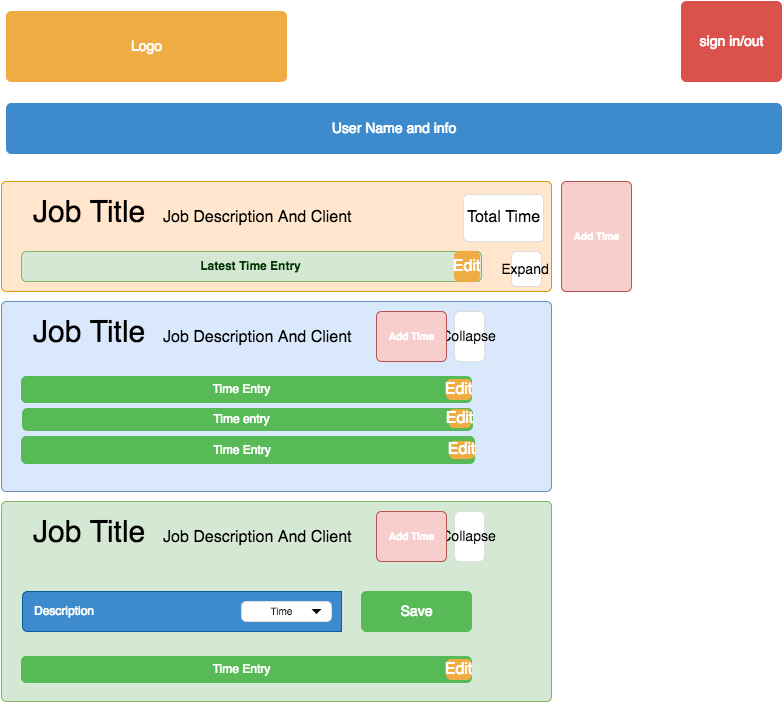

The diagram above was exported from draw.io. Its source (the exported page's mxGraphModel, read from the mxfile embedded in the PNG):
<mxGraphModel dx="1277" dy="821" grid="1" gridSize="10" guides="1" tooltips="1" connect="1" arrows="1" fold="1" page="1" pageScale="1" pageWidth="850" pageHeight="1100" math="0" shadow="0">
  <root>
    <mxCell id="0" />
    <mxCell id="1" parent="0" />
    <mxCell id="7849eafb369ef87e-75" value="" style="html=1;shadow=0;dashed=0;shape=mxgraph.bootstrap.rrect;align=center;rSize=5;strokeColor=#d79b00;fillColor=#ffe6cc;fontColor=#ffffff;fontStyle=1;whiteSpace=wrap;fontSize=10;" vertex="1" parent="1">
      <mxGeometry x="30" y="190" width="550" height="110" as="geometry" />
    </mxCell>
    <mxCell id="7849eafb369ef87e-77" value="Add Time" style="html=1;shadow=0;dashed=0;shape=mxgraph.bootstrap.rrect;align=center;rSize=5;strokeColor=#b85450;fillColor=#f8cecc;fontColor=#ffffff;fontStyle=1;whiteSpace=wrap;fontSize=10;" vertex="1" parent="1">
      <mxGeometry x="590" y="190" width="70" height="110" as="geometry" />
    </mxCell>
    <mxCell id="7849eafb369ef87e-79" value="&lt;font color=&quot;#003300&quot;&gt;Latest Time Entry&lt;/font&gt;" style="html=1;shadow=0;dashed=0;shape=mxgraph.bootstrap.rrect;align=center;rSize=5;strokeColor=#82b366;fillColor=#d5e8d4;fontColor=#ffffff;fontStyle=1;whiteSpace=wrap;" vertex="1" parent="1">
      <mxGeometry x="50" y="260" width="460" height="30" as="geometry" />
    </mxCell>
    <mxCell id="7849eafb369ef87e-80" value="Job Title" style="html=1;shadow=0;dashed=0;shape=mxgraph.bootstrap.rect;strokeColor=none;fillColor=none;fontSize=30;align=left;spacingLeft=10;" vertex="1" parent="1">
      <mxGeometry x="50" y="200" width="250" height="40" as="geometry" />
    </mxCell>
    <mxCell id="7849eafb369ef87e-81" value="Job Description And Client" style="html=1;shadow=0;dashed=0;shape=mxgraph.bootstrap.rect;strokeColor=none;fillColor=none;fontSize=16;align=left;spacingLeft=10;" vertex="1" parent="1">
      <mxGeometry x="180" y="212" width="180" height="26" as="geometry" />
    </mxCell>
    <mxCell id="7849eafb369ef87e-82" value="Expand" style="html=1;shadow=0;dashed=0;shape=mxgraph.bootstrap.rrect;rSize=5;strokeColor=#dddddd;fillColor=#ffffff;align=center;fontSize=14;whiteSpace=wrap;" vertex="1" parent="1">
      <mxGeometry x="540" y="260" width="30" height="35" as="geometry" />
    </mxCell>
    <mxCell id="7849eafb369ef87e-86" value="Edit" style="html=1;shadow=0;dashed=0;shape=mxgraph.bootstrap.rrect;rSize=5;fillColor=#EFAC43;align=center;strokeColor=#EFAC43;fontColor=#ffffff;fontSize=16;whiteSpace=wrap;" vertex="1" parent="1">
      <mxGeometry x="483" y="260" width="25" height="30" as="geometry" />
    </mxCell>
    <mxCell id="7849eafb369ef87e-87" value="" style="html=1;shadow=0;dashed=0;shape=mxgraph.bootstrap.rrect;align=center;rSize=5;strokeColor=#6c8ebf;fillColor=#dae8fc;fontColor=#ffffff;fontStyle=1;whiteSpace=wrap;fontSize=10;" vertex="1" parent="1">
      <mxGeometry x="30" y="310" width="550" height="190" as="geometry" />
    </mxCell>
    <mxCell id="7849eafb369ef87e-89" value="Job Title" style="html=1;shadow=0;dashed=0;shape=mxgraph.bootstrap.rect;strokeColor=none;fillColor=none;fontSize=30;align=left;spacingLeft=10;" vertex="1" parent="1">
      <mxGeometry x="50" y="320" width="250" height="40" as="geometry" />
    </mxCell>
    <mxCell id="7849eafb369ef87e-90" value="Job Description And Client" style="html=1;shadow=0;dashed=0;shape=mxgraph.bootstrap.rect;strokeColor=none;fillColor=none;fontSize=16;align=left;spacingLeft=10;" vertex="1" parent="1">
      <mxGeometry x="180" y="332" width="250" height="26" as="geometry" />
    </mxCell>
    <mxCell id="7849eafb369ef87e-93" value="Time Entry" style="html=1;shadow=0;dashed=0;shape=mxgraph.bootstrap.rrect;align=center;rSize=5;fillColor=#58B957;strokeColor=#58B957;fontColor=#ffffff;spacingRight=10;whiteSpace=wrap;" vertex="1" parent="1">
      <mxGeometry x="50" y="385" width="450" height="26" as="geometry" />
    </mxCell>
    <mxCell id="7849eafb369ef87e-94" value="" style="shape=triangle;direction=south;fillColor=#ffffff;strokeColor=none;perimeter=none;" vertex="1" parent="7849eafb369ef87e-93">
      <mxGeometry x="1" y="0.5" width="10" height="5" relative="1" as="geometry">
        <mxPoint x="-20" y="-2.5" as="offset" />
      </mxGeometry>
    </mxCell>
    <mxCell id="7849eafb369ef87e-100" value="Edit" style="html=1;shadow=0;dashed=0;shape=mxgraph.bootstrap.rrect;rSize=5;fillColor=#EFAC43;align=center;strokeColor=#EFAC43;fontColor=#ffffff;fontSize=16;whiteSpace=wrap;" vertex="1" parent="7849eafb369ef87e-93">
      <mxGeometry x="425" y="3" width="25" height="20" as="geometry" />
    </mxCell>
    <mxCell id="7849eafb369ef87e-95" value="Time entry" style="html=1;shadow=0;dashed=0;shape=mxgraph.bootstrap.rrect;align=center;rSize=5;fillColor=#58B957;strokeColor=#58B957;fontColor=#ffffff;spacingRight=10;whiteSpace=wrap;" vertex="1" parent="1">
      <mxGeometry x="51" y="417" width="450" height="22" as="geometry" />
    </mxCell>
    <mxCell id="7849eafb369ef87e-96" value="" style="shape=triangle;direction=south;fillColor=#ffffff;strokeColor=none;perimeter=none;" vertex="1" parent="7849eafb369ef87e-95">
      <mxGeometry x="1" y="0.5" width="10" height="5" relative="1" as="geometry">
        <mxPoint x="-20" y="-2.5" as="offset" />
      </mxGeometry>
    </mxCell>
    <mxCell id="7849eafb369ef87e-97" value="Time Entry" style="html=1;shadow=0;dashed=0;shape=mxgraph.bootstrap.rrect;align=center;rSize=5;fillColor=#58B957;strokeColor=#58B957;fontColor=#ffffff;spacingRight=10;whiteSpace=wrap;" vertex="1" parent="1">
      <mxGeometry x="50" y="445" width="453" height="27" as="geometry" />
    </mxCell>
    <mxCell id="7849eafb369ef87e-98" value="" style="shape=triangle;direction=south;fillColor=#ffffff;strokeColor=none;perimeter=none;" vertex="1" parent="7849eafb369ef87e-97">
      <mxGeometry x="1" y="0.5" width="10" height="5" relative="1" as="geometry">
        <mxPoint x="-20" y="-2.5" as="offset" />
      </mxGeometry>
    </mxCell>
    <mxCell id="7849eafb369ef87e-102" value="Edit" style="html=1;shadow=0;dashed=0;shape=mxgraph.bootstrap.rrect;rSize=5;fillColor=#EFAC43;align=center;strokeColor=#EFAC43;fontColor=#ffffff;fontSize=16;whiteSpace=wrap;" vertex="1" parent="7849eafb369ef87e-97">
      <mxGeometry x="428" y="5" width="25" height="17" as="geometry" />
    </mxCell>
    <mxCell id="7849eafb369ef87e-99" value="Collapse" style="html=1;shadow=0;dashed=0;shape=mxgraph.bootstrap.rrect;rSize=5;strokeColor=#dddddd;fillColor=#ffffff;align=center;fontSize=14;whiteSpace=wrap;" vertex="1" parent="1">
      <mxGeometry x="483" y="320" width="30" height="50" as="geometry" />
    </mxCell>
    <mxCell id="7849eafb369ef87e-101" value="Edit" style="html=1;shadow=0;dashed=0;shape=mxgraph.bootstrap.rrect;rSize=5;fillColor=#EFAC43;align=center;strokeColor=#EFAC43;fontColor=#ffffff;fontSize=16;whiteSpace=wrap;direction=south;" vertex="1" parent="1">
      <mxGeometry x="478" y="418" width="21" height="18" as="geometry" />
    </mxCell>
    <mxCell id="7849eafb369ef87e-104" value="Add Time" style="html=1;shadow=0;dashed=0;shape=mxgraph.bootstrap.rrect;align=center;rSize=5;strokeColor=#b85450;fillColor=#f8cecc;fontColor=#ffffff;fontStyle=1;whiteSpace=wrap;fontSize=10;" vertex="1" parent="1">
      <mxGeometry x="405" y="320" width="70" height="50" as="geometry" />
    </mxCell>
    <mxCell id="7849eafb369ef87e-105" value="sign in/out" style="html=1;shadow=0;dashed=0;shape=mxgraph.bootstrap.rrect;rSize=5;fillColor=#DB524C;align=center;strokeColor=#DB524C;fontColor=#ffffff;fontSize=14;whiteSpace=wrap;" vertex="1" parent="1">
      <mxGeometry x="710" y="10" width="100" height="80" as="geometry" />
    </mxCell>
    <mxCell id="7849eafb369ef87e-106" value="Logo" style="html=1;shadow=0;dashed=0;shape=mxgraph.bootstrap.rrect;rSize=5;fillColor=#EFAC43;align=center;strokeColor=#EFAC43;fontColor=#ffffff;fontSize=14;whiteSpace=wrap;" vertex="1" parent="1">
      <mxGeometry x="35" y="20" width="280" height="70" as="geometry" />
    </mxCell>
    <mxCell id="7849eafb369ef87e-107" value="User Name and info" style="html=1;shadow=0;dashed=0;shape=mxgraph.bootstrap.rrect;rSize=5;fillColor=#3D8BCD;align=center;strokeColor=#3D8BCD;fontColor=#ffffff;fontSize=14;whiteSpace=wrap;" vertex="1" parent="1">
      <mxGeometry x="35" y="112" width="775" height="50" as="geometry" />
    </mxCell>
    <mxCell id="7849eafb369ef87e-122" value="" style="html=1;shadow=0;dashed=0;shape=mxgraph.bootstrap.rrect;align=center;rSize=5;strokeColor=#82b366;fillColor=#d5e8d4;fontColor=#ffffff;fontStyle=1;whiteSpace=wrap;fontSize=10;" vertex="1" parent="1">
      <mxGeometry x="30" y="510" width="550" height="200" as="geometry" />
    </mxCell>
    <mxCell id="7849eafb369ef87e-123" value="Job Title" style="html=1;shadow=0;dashed=0;shape=mxgraph.bootstrap.rect;strokeColor=none;fillColor=none;fontSize=30;align=left;spacingLeft=10;" vertex="1" parent="1">
      <mxGeometry x="50" y="520" width="250" height="40" as="geometry" />
    </mxCell>
    <mxCell id="7849eafb369ef87e-124" value="Job Description And Client" style="html=1;shadow=0;dashed=0;shape=mxgraph.bootstrap.rect;strokeColor=none;fillColor=none;fontSize=16;align=left;spacingLeft=10;" vertex="1" parent="1">
      <mxGeometry x="180" y="532" width="250" height="26" as="geometry" />
    </mxCell>
    <mxCell id="7849eafb369ef87e-125" value="Time Entry" style="html=1;shadow=0;dashed=0;shape=mxgraph.bootstrap.rrect;align=center;rSize=5;fillColor=#58B957;strokeColor=#58B957;fontColor=#ffffff;spacingRight=10;whiteSpace=wrap;" vertex="1" parent="1">
      <mxGeometry x="50" y="665" width="450" height="26" as="geometry" />
    </mxCell>
    <mxCell id="7849eafb369ef87e-126" value="" style="shape=triangle;direction=south;fillColor=#ffffff;strokeColor=none;perimeter=none;" vertex="1" parent="7849eafb369ef87e-125">
      <mxGeometry x="1" y="0.5" width="10" height="5" relative="1" as="geometry">
        <mxPoint x="-20" y="-2.5" as="offset" />
      </mxGeometry>
    </mxCell>
    <mxCell id="7849eafb369ef87e-127" value="Edit" style="html=1;shadow=0;dashed=0;shape=mxgraph.bootstrap.rrect;rSize=5;fillColor=#EFAC43;align=center;strokeColor=#EFAC43;fontColor=#ffffff;fontSize=16;whiteSpace=wrap;" vertex="1" parent="7849eafb369ef87e-125">
      <mxGeometry x="425" y="3" width="25" height="20" as="geometry" />
    </mxCell>
    <mxCell id="7849eafb369ef87e-133" value="Collapse" style="html=1;shadow=0;dashed=0;shape=mxgraph.bootstrap.rrect;rSize=5;strokeColor=#dddddd;fillColor=#ffffff;align=center;fontSize=14;whiteSpace=wrap;" vertex="1" parent="1">
      <mxGeometry x="483" y="520" width="30" height="50" as="geometry" />
    </mxCell>
    <mxCell id="7849eafb369ef87e-135" value="Add Time" style="html=1;shadow=0;dashed=0;shape=mxgraph.bootstrap.rrect;align=center;rSize=5;strokeColor=#b85450;fillColor=#f8cecc;fontColor=#ffffff;fontStyle=1;whiteSpace=wrap;fontSize=10;" vertex="1" parent="1">
      <mxGeometry x="405" y="520" width="70" height="50" as="geometry" />
    </mxCell>
    <mxCell id="7849eafb369ef87e-14" value="Description" style="html=1;shadow=0;dashed=0;shape=mxgraph.bootstrap.leftButton;rSize=5;fillColor=#3D8BCD;strokeColor=#0D5B9D;fontColor=#ffffff;spacingLeft=10;align=left;whiteSpace=wrap;" vertex="1" parent="1">
      <mxGeometry x="51" y="600" width="319" height="40" as="geometry" />
    </mxCell>
    <mxCell id="7849eafb369ef87e-15" value="Time" style="html=1;shadow=0;dashed=0;shape=mxgraph.bootstrap.rrect;rSize=5;strokeColor=#dddddd;spacingRight=10;fontSize=10;whiteSpace=wrap;fillColor=#ffffff;align=center;" vertex="1" parent="1">
      <mxGeometry x="270" y="610" width="90" height="20" as="geometry" />
    </mxCell>
    <mxCell id="7849eafb369ef87e-16" value="" style="shape=triangle;direction=south;fillColor=#000000;strokeColor=none;perimeter=none;" vertex="1" parent="7849eafb369ef87e-15">
      <mxGeometry x="1" y="0.5" width="10" height="5" relative="1" as="geometry">
        <mxPoint x="-20" y="-2.5" as="offset" />
      </mxGeometry>
    </mxCell>
    <mxCell id="7849eafb369ef87e-17" value="Save" style="html=1;shadow=0;dashed=0;shape=mxgraph.bootstrap.rrect;rSize=5;fillColor=#58B957;align=center;strokeColor=#58B957;fontColor=#ffffff;fontSize=14;whiteSpace=wrap;" vertex="1" parent="1">
      <mxGeometry x="390" y="600" width="110" height="40" as="geometry" />
    </mxCell>
    <mxCell id="1c6023830f2935f6-1" value="Total Time" style="html=1;shadow=0;dashed=0;shape=mxgraph.bootstrap.rrect;rSize=5;strokeColor=#dddddd;fillColor=#ffffff;align=center;fontSize=16;whiteSpace=wrap;" vertex="1" parent="1">
      <mxGeometry x="492" y="203" width="80" height="47" as="geometry" />
    </mxCell>
  </root>
</mxGraphModel>